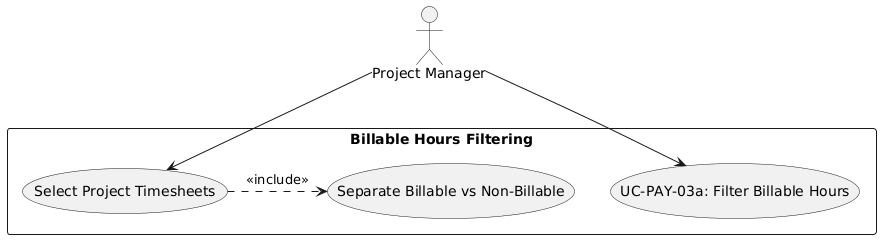

The diagram above was rendered by PlantUML. Its source (embedded in the PNG):
@startuml
skinparam actorStyle stickman
actor "Project Manager" as PM

rectangle "Billable Hours Filtering" {
  usecase "UC-PAY-03a: Filter Billable Hours" as UC
  usecase "Select Project Timesheets" as UC_Proj
  usecase "Separate Billable vs Non-Billable" as UC_Sep
}

PM --> UC
PM --> UC_Proj
UC_Proj .> UC_Sep : <<include>>
@enduml